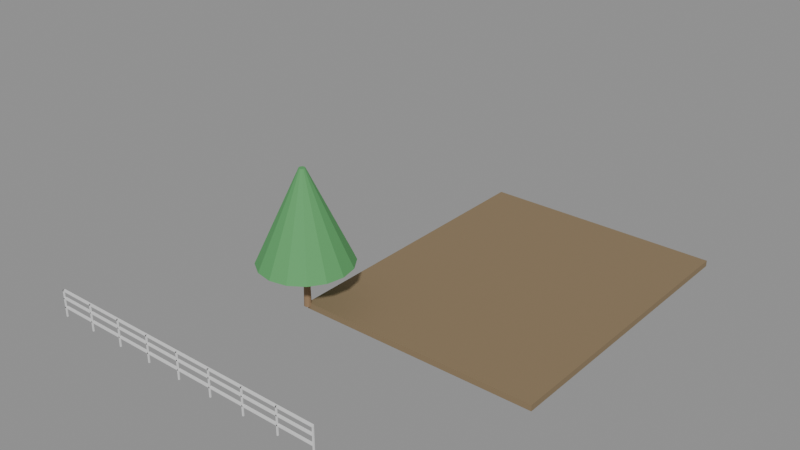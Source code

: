 # Source: e2195_after.blend  (saved by Blender 5.2.44; exported with 4.5.12 LTS)
import bpy
from mathutils import Matrix  # noqa: F401  (used for matrix-valued properties, if any)

bpy.ops.wm.read_factory_settings(use_empty=True)
scene = bpy.context.scene
scene.name = 'Scene'

# ---- materials (node trees are filled in below, after node groups)
mat_terreno = bpy.data.materials.new('Terreno')
mat_madera_tronco = bpy.data.materials.new('Madera_Tronco')
mat_follaje = bpy.data.materials.new('Follaje')
mat_acero = bpy.data.materials.new('Acero')

# ---- material node trees
mat_terreno.use_nodes = True; mat_terreno.node_tree.nodes.clear()
_N = mat_terreno.node_tree.nodes; _L = mat_terreno.node_tree.links
n0 = _N.new('ShaderNodeBsdfPrincipled'); n0.name = 'Principled BSDF'; n0.location = (-200, 100)
n0.inputs[0].default_value = (0.25, 0.18, 0.1, 1.0)
n0.inputs[2].default_value = 0.9
n0.inputs[3].default_value = 1.45
n0.inputs[10].default_value = 0.005
n1 = _N.new('ShaderNodeOutputMaterial'); n1.name = 'Material Output'; n1.location = (200, 100)
_L.new(n0.outputs[0], n1.inputs[0])
n1.is_active_output = True
mat_madera_tronco.use_nodes = True; mat_madera_tronco.node_tree.nodes.clear()
_N = mat_madera_tronco.node_tree.nodes; _L = mat_madera_tronco.node_tree.links
n0 = _N.new('ShaderNodeBsdfPrincipled'); n0.name = 'Principled BSDF'; n0.location = (-200, 100)
n0.inputs[0].default_value = (0.28, 0.18, 0.1, 1.0)
n0.inputs[2].default_value = 0.9
n0.inputs[3].default_value = 1.45
n0.inputs[10].default_value = 0.005
n1 = _N.new('ShaderNodeOutputMaterial'); n1.name = 'Material Output'; n1.location = (200, 100)
_L.new(n0.outputs[0], n1.inputs[0])
n1.is_active_output = True
mat_follaje.use_nodes = True; mat_follaje.node_tree.nodes.clear()
_N = mat_follaje.node_tree.nodes; _L = mat_follaje.node_tree.links
n0 = _N.new('ShaderNodeBsdfPrincipled'); n0.name = 'Principled BSDF'; n0.location = (-200, 100)
n0.inputs[0].default_value = (0.1, 0.35, 0.12, 1.0)
n0.inputs[2].default_value = 0.8
n0.inputs[3].default_value = 1.45
n0.inputs[10].default_value = 0.005
n1 = _N.new('ShaderNodeOutputMaterial'); n1.name = 'Material Output'; n1.location = (200, 100)
_L.new(n0.outputs[0], n1.inputs[0])
n1.is_active_output = True
mat_acero.use_nodes = True; mat_acero.node_tree.nodes.clear()
_N = mat_acero.node_tree.nodes; _L = mat_acero.node_tree.links
n0 = _N.new('ShaderNodeBsdfPrincipled'); n0.name = 'Principled BSDF'; n0.location = (-200, 100)
n0.inputs[3].default_value = 1.45
n0.inputs[10].default_value = 0.005
n1 = _N.new('ShaderNodeOutputMaterial'); n1.name = 'Material Output'; n1.location = (200, 100)
_L.new(n0.outputs[0], n1.inputs[0])
n1.is_active_output = True

# ---- meshes
me_parcela_jardin_cuerpo_mesh = bpy.data.meshes.new('Parcela_Jardin_Cuerpo_mesh')
me_parcela_jardin_cuerpo_mesh.from_pydata([(0.0, 0.0, 0.0), (8.0, 0.0, 0.0), (8.0, 10.0, 0.0), (0.0, 10.0, 0.0), (0.0, 0.0, 0.2), (8.0, 0.0, 0.2), (8.0, 10.0, 0.2), (0.0, 10.0, 0.2)], [], [(0, 1, 2, 3), (4, 5, 6, 7), (0, 1, 5, 4), (1, 2, 6, 5), (2, 3, 7, 6), (3, 0, 4, 7)])
me_parcela_jardin_cuerpo_mesh.materials.append(mat_terreno)
me_parcela_jardin_cuerpo_mesh.update()
me_arbol_central_tronco_mesh = bpy.data.meshes.new('Arbol_Central_Tronco_mesh')
me_arbol_central_tronco_mesh.from_pydata([(0.0, 0.12, 0.0), (0.0, 0.084, 1.5), (0.06, 0.1039, 0.0), (0.042, 0.07275, 1.5), (0.1039, 0.06, 0.0), (0.07275, 0.042, 1.5), (0.12, 0.0, 0.0), (0.084, 0.0, 1.5), (0.1039, -0.06, 0.0), (0.07275, -0.042, 1.5), (0.06, -0.1039, 0.0), (0.042, -0.07275, 1.5), (0.0, -0.12, 0.0), (0.0, -0.084, 1.5), (-0.06, -0.1039, 0.0), (-0.042, -0.07275, 1.5), (-0.1039, -0.06, 0.0), (-0.07275, -0.042, 1.5), (-0.12, 0.0, 0.0), (-0.084, 0.0, 1.5), (-0.1039, 0.06, 0.0), (-0.07275, 0.042, 1.5), (-0.06, 0.1039, 0.0), (-0.042, 0.07275, 1.5)], [], [(0, 1, 3, 2), (2, 3, 5, 4), (4, 5, 7, 6), (6, 7, 9, 8), (8, 9, 11, 10), (10, 11, 13, 12), (12, 13, 15, 14), (14, 15, 17, 16), (16, 17, 19, 18), (18, 19, 21, 20), (3, 1, 23, 21, 19, 17, 15, 13, 11, 9, 7, 5), (20, 21, 23, 22), (22, 23, 1, 0), (0, 2, 4, 6, 8, 10, 12, 14, 16, 18, 20, 22)])
me_arbol_central_tronco_mesh.materials.append(mat_madera_tronco)
me_arbol_central_tronco_mesh.update()
me_arbol_central_copa_mesh = bpy.data.meshes.new('Arbol_Central_Copa_mesh')
me_arbol_central_copa_mesh.from_pydata([(0.0, 1.5, 1.5), (0.0, 0.1, 4.5), (0.574, 1.386, 1.5), (0.03827, 0.09239, 4.5), (1.061, 1.061, 1.5), (0.07071, 0.07071, 4.5), (1.386, 0.574, 1.5), (0.09239, 0.03827, 4.5), (1.5, 0.0, 1.5), (0.1, 0.0, 4.5), (1.386, -0.574, 1.5), (0.09239, -0.03827, 4.5), (1.061, -1.061, 1.5), (0.07071, -0.07071, 4.5), (0.574, -1.386, 1.5), (0.03827, -0.09239, 4.5), (0.0, -1.5, 1.5), (0.0, -0.1, 4.5), (-0.574, -1.386, 1.5), (-0.03827, -0.09239, 4.5), (-1.061, -1.061, 1.5), (-0.07071, -0.07071, 4.5), (-1.386, -0.574, 1.5), (-0.09239, -0.03827, 4.5), (-1.5, 0.0, 1.5), (-0.1, 0.0, 4.5), (-1.386, 0.574, 1.5), (-0.09239, 0.03827, 4.5), (-1.061, 1.061, 1.5), (-0.07071, 0.07071, 4.5), (-0.574, 1.386, 1.5), (-0.03827, 0.09239, 4.5)], [], [(0, 1, 3, 2), (2, 3, 5, 4), (4, 5, 7, 6), (6, 7, 9, 8), (8, 9, 11, 10), (10, 11, 13, 12), (12, 13, 15, 14), (14, 15, 17, 16), (16, 17, 19, 18), (18, 19, 21, 20), (20, 21, 23, 22), (22, 23, 25, 24), (24, 25, 27, 26), (26, 27, 29, 28), (3, 1, 31, 29, 27, 25, 23, 21, 19, 17, 15, 13, 11, 9, 7, 5), (28, 29, 31, 30), (30, 31, 1, 0), (0, 2, 4, 6, 8, 10, 12, 14, 16, 18, 20, 22, 24, 26, 28, 30)])
me_arbol_central_copa_mesh.materials.append(mat_follaje)
me_arbol_central_copa_mesh.update()
me_valla_frontal_poste_1_mesh = bpy.data.meshes.new('Valla_Frontal_Poste_1_mesh')
me_valla_frontal_poste_1_mesh.from_pydata([(0.0, 0.0, 0.0), (0.04, 0.0, 0.0), (0.04, 0.04, 0.0), (0.0, 0.04, 0.0), (0.0, 0.0, 0.9), (0.04, 0.0, 0.9), (0.04, 0.04, 0.9), (0.0, 0.04, 0.9)], [], [(0, 1, 2, 3), (4, 5, 6, 7), (0, 1, 5, 4), (1, 2, 6, 5), (2, 3, 7, 6), (3, 0, 4, 7)])
me_valla_frontal_poste_1_mesh.materials.append(mat_acero)
me_valla_frontal_poste_1_mesh.update()
me_valla_frontal_poste_2_mesh = bpy.data.meshes.new('Valla_Frontal_Poste_2_mesh')
me_valla_frontal_poste_2_mesh.from_pydata([(0.0, 0.0, 0.0), (0.04, 0.0, 0.0), (0.04, 0.04, 0.0), (0.0, 0.04, 0.0), (0.0, 0.0, 0.9), (0.04, 0.0, 0.9), (0.04, 0.04, 0.9), (0.0, 0.04, 0.9)], [], [(0, 1, 2, 3), (4, 5, 6, 7), (0, 1, 5, 4), (1, 2, 6, 5), (2, 3, 7, 6), (3, 0, 4, 7)])
me_valla_frontal_poste_2_mesh.materials.append(mat_acero)
me_valla_frontal_poste_2_mesh.update()
me_valla_frontal_poste_3_mesh = bpy.data.meshes.new('Valla_Frontal_Poste_3_mesh')
me_valla_frontal_poste_3_mesh.from_pydata([(0.0, 0.0, 0.0), (0.04, 0.0, 0.0), (0.04, 0.04, 0.0), (0.0, 0.04, 0.0), (0.0, 0.0, 0.9), (0.04, 0.0, 0.9), (0.04, 0.04, 0.9), (0.0, 0.04, 0.9)], [], [(0, 1, 2, 3), (4, 5, 6, 7), (0, 1, 5, 4), (1, 2, 6, 5), (2, 3, 7, 6), (3, 0, 4, 7)])
me_valla_frontal_poste_3_mesh.materials.append(mat_acero)
me_valla_frontal_poste_3_mesh.update()
me_valla_frontal_poste_4_mesh = bpy.data.meshes.new('Valla_Frontal_Poste_4_mesh')
me_valla_frontal_poste_4_mesh.from_pydata([(0.0, 0.0, 0.0), (0.04, 0.0, 0.0), (0.04, 0.04, 0.0), (0.0, 0.04, 0.0), (0.0, 0.0, 0.9), (0.04, 0.0, 0.9), (0.04, 0.04, 0.9), (0.0, 0.04, 0.9)], [], [(0, 1, 2, 3), (4, 5, 6, 7), (0, 1, 5, 4), (1, 2, 6, 5), (2, 3, 7, 6), (3, 0, 4, 7)])
me_valla_frontal_poste_4_mesh.materials.append(mat_acero)
me_valla_frontal_poste_4_mesh.update()
me_valla_frontal_poste_5_mesh = bpy.data.meshes.new('Valla_Frontal_Poste_5_mesh')
me_valla_frontal_poste_5_mesh.from_pydata([(0.0, 0.0, 0.0), (0.04, 0.0, 0.0), (0.04, 0.04, 0.0), (0.0, 0.04, 0.0), (0.0, 0.0, 0.9), (0.04, 0.0, 0.9), (0.04, 0.04, 0.9), (0.0, 0.04, 0.9)], [], [(0, 1, 2, 3), (4, 5, 6, 7), (0, 1, 5, 4), (1, 2, 6, 5), (2, 3, 7, 6), (3, 0, 4, 7)])
me_valla_frontal_poste_5_mesh.materials.append(mat_acero)
me_valla_frontal_poste_5_mesh.update()
me_valla_frontal_poste_6_mesh = bpy.data.meshes.new('Valla_Frontal_Poste_6_mesh')
me_valla_frontal_poste_6_mesh.from_pydata([(0.0, 0.0, 0.0), (0.04, 0.0, 0.0), (0.04, 0.04, 0.0), (0.0, 0.04, 0.0), (0.0, 0.0, 0.9), (0.04, 0.0, 0.9), (0.04, 0.04, 0.9), (0.0, 0.04, 0.9)], [], [(0, 1, 2, 3), (4, 5, 6, 7), (0, 1, 5, 4), (1, 2, 6, 5), (2, 3, 7, 6), (3, 0, 4, 7)])
me_valla_frontal_poste_6_mesh.materials.append(mat_acero)
me_valla_frontal_poste_6_mesh.update()
me_valla_frontal_poste_7_mesh = bpy.data.meshes.new('Valla_Frontal_Poste_7_mesh')
me_valla_frontal_poste_7_mesh.from_pydata([(0.0, 0.0, 0.0), (0.04, 0.0, 0.0), (0.04, 0.04, 0.0), (0.0, 0.04, 0.0), (0.0, 0.0, 0.9), (0.04, 0.0, 0.9), (0.04, 0.04, 0.9), (0.0, 0.04, 0.9)], [], [(0, 1, 2, 3), (4, 5, 6, 7), (0, 1, 5, 4), (1, 2, 6, 5), (2, 3, 7, 6), (3, 0, 4, 7)])
me_valla_frontal_poste_7_mesh.materials.append(mat_acero)
me_valla_frontal_poste_7_mesh.update()
me_valla_frontal_poste_8_mesh = bpy.data.meshes.new('Valla_Frontal_Poste_8_mesh')
me_valla_frontal_poste_8_mesh.from_pydata([(0.0, 0.0, 0.0), (0.04, 0.0, 0.0), (0.04, 0.04, 0.0), (0.0, 0.04, 0.0), (0.0, 0.0, 0.9), (0.04, 0.0, 0.9), (0.04, 0.04, 0.9), (0.0, 0.04, 0.9)], [], [(0, 1, 2, 3), (4, 5, 6, 7), (0, 1, 5, 4), (1, 2, 6, 5), (2, 3, 7, 6), (3, 0, 4, 7)])
me_valla_frontal_poste_8_mesh.materials.append(mat_acero)
me_valla_frontal_poste_8_mesh.update()
me_valla_frontal_poste_9_mesh = bpy.data.meshes.new('Valla_Frontal_Poste_9_mesh')
me_valla_frontal_poste_9_mesh.from_pydata([(0.0, 0.0, 0.0), (0.04, 0.0, 0.0), (0.04, 0.04, 0.0), (0.0, 0.04, 0.0), (0.0, 0.0, 0.9), (0.04, 0.0, 0.9), (0.04, 0.04, 0.9), (0.0, 0.04, 0.9)], [], [(0, 1, 2, 3), (4, 5, 6, 7), (0, 1, 5, 4), (1, 2, 6, 5), (2, 3, 7, 6), (3, 0, 4, 7)])
me_valla_frontal_poste_9_mesh.materials.append(mat_acero)
me_valla_frontal_poste_9_mesh.update()
me_valla_frontal_top_mesh = bpy.data.meshes.new('Valla_Frontal_Top_mesh')
me_valla_frontal_top_mesh.from_pydata([(0.0, 0.0, 0.0), (10.0, 0.0, 0.0), (10.0, 0.08, 0.0), (0.0, 0.08, 0.0), (0.0, 0.0, 0.04), (10.0, 0.0, 0.04), (10.0, 0.08, 0.04), (0.0, 0.08, 0.04)], [], [(0, 1, 2, 3), (4, 5, 6, 7), (0, 1, 5, 4), (1, 2, 6, 5), (2, 3, 7, 6), (3, 0, 4, 7)])
me_valla_frontal_top_mesh.materials.append(mat_acero)
me_valla_frontal_top_mesh.update()
me_valla_frontal_trav_1_mesh = bpy.data.meshes.new('Valla_Frontal_Trav_1_mesh')
me_valla_frontal_trav_1_mesh.from_pydata([(0.0, 0.0, 0.0), (10.0, 0.0, 0.0), (10.0, 0.08, 0.0), (0.0, 0.08, 0.0), (0.0, 0.0, 0.04), (10.0, 0.0, 0.04), (10.0, 0.08, 0.04), (0.0, 0.08, 0.04)], [], [(0, 1, 2, 3), (4, 5, 6, 7), (0, 1, 5, 4), (1, 2, 6, 5), (2, 3, 7, 6), (3, 0, 4, 7)])
me_valla_frontal_trav_1_mesh.materials.append(mat_acero)
me_valla_frontal_trav_1_mesh.update()
me_valla_frontal_trav_2_mesh = bpy.data.meshes.new('Valla_Frontal_Trav_2_mesh')
me_valla_frontal_trav_2_mesh.from_pydata([(0.0, 0.0, 0.0), (10.0, 0.0, 0.0), (10.0, 0.08, 0.0), (0.0, 0.08, 0.0), (0.0, 0.0, 0.04), (10.0, 0.0, 0.04), (10.0, 0.08, 0.04), (0.0, 0.08, 0.04)], [], [(0, 1, 2, 3), (4, 5, 6, 7), (0, 1, 5, 4), (1, 2, 6, 5), (2, 3, 7, 6), (3, 0, 4, 7)])
me_valla_frontal_trav_2_mesh.materials.append(mat_acero)
me_valla_frontal_trav_2_mesh.update()

# ---- objects
ob_parcela_jardin = bpy.data.objects.new('Parcela_Jardin', None)
ob_parcela_jardin_cuerpo = bpy.data.objects.new('Parcela_Jardin_Cuerpo', me_parcela_jardin_cuerpo_mesh)
ob_arbol_central = bpy.data.objects.new('Arbol_Central', None)
ob_arbol_central_tronco = bpy.data.objects.new('Arbol_Central_Tronco', me_arbol_central_tronco_mesh)
ob_arbol_central_copa = bpy.data.objects.new('Arbol_Central_Copa', me_arbol_central_copa_mesh)
ob_valla_frontal = bpy.data.objects.new('Valla_Frontal', None)
ob_valla_frontal_poste_1 = bpy.data.objects.new('Valla_Frontal_Poste_1', me_valla_frontal_poste_1_mesh)
ob_valla_frontal_poste_2 = bpy.data.objects.new('Valla_Frontal_Poste_2', me_valla_frontal_poste_2_mesh)
ob_valla_frontal_poste_3 = bpy.data.objects.new('Valla_Frontal_Poste_3', me_valla_frontal_poste_3_mesh)
ob_valla_frontal_poste_4 = bpy.data.objects.new('Valla_Frontal_Poste_4', me_valla_frontal_poste_4_mesh)
ob_valla_frontal_poste_5 = bpy.data.objects.new('Valla_Frontal_Poste_5', me_valla_frontal_poste_5_mesh)
ob_valla_frontal_poste_6 = bpy.data.objects.new('Valla_Frontal_Poste_6', me_valla_frontal_poste_6_mesh)
ob_valla_frontal_poste_7 = bpy.data.objects.new('Valla_Frontal_Poste_7', me_valla_frontal_poste_7_mesh)
ob_valla_frontal_poste_8 = bpy.data.objects.new('Valla_Frontal_Poste_8', me_valla_frontal_poste_8_mesh)
ob_valla_frontal_poste_9 = bpy.data.objects.new('Valla_Frontal_Poste_9', me_valla_frontal_poste_9_mesh)
ob_valla_frontal_top = bpy.data.objects.new('Valla_Frontal_Top', me_valla_frontal_top_mesh)
ob_valla_frontal_trav_1 = bpy.data.objects.new('Valla_Frontal_Trav_1', me_valla_frontal_trav_1_mesh)
ob_valla_frontal_trav_2 = bpy.data.objects.new('Valla_Frontal_Trav_2', me_valla_frontal_trav_2_mesh)

# ---- transforms, parenting, visibility, modifiers, constraints
ob_parcela_jardin.location = (0.0, 0.0, -0.1)
ob_parcela_jardin.empty_display_type = 'ARROWS'
ob_parcela_jardin_cuerpo.parent = ob_parcela_jardin
ob_parcela_jardin_cuerpo.location = (0.0, 0.0, 0.0)
ob_arbol_central.location = (0.0, 0.0, 0.0)
ob_arbol_central.empty_display_type = 'ARROWS'
ob_arbol_central_tronco.parent = ob_arbol_central
ob_arbol_central_tronco.location = (0.0, 0.0, 0.0)
ob_arbol_central_copa.parent = ob_arbol_central
ob_arbol_central_copa.location = (0.0, 0.0, 0.0)
ob_valla_frontal.location = (-5.0, -5.0, 0.0)
ob_valla_frontal.empty_display_type = 'ARROWS'
ob_valla_frontal_poste_1.parent = ob_valla_frontal
ob_valla_frontal_poste_1.location = (0.0, 0.0, 0.0)
ob_valla_frontal_poste_2.parent = ob_valla_frontal
ob_valla_frontal_poste_2.location = (1.25, 0.0, 0.0)
ob_valla_frontal_poste_3.parent = ob_valla_frontal
ob_valla_frontal_poste_3.location = (2.5, 0.0, 0.0)
ob_valla_frontal_poste_4.parent = ob_valla_frontal
ob_valla_frontal_poste_4.location = (3.75, 0.0, 0.0)
ob_valla_frontal_poste_5.parent = ob_valla_frontal
ob_valla_frontal_poste_5.location = (5.0, 0.0, 0.0)
ob_valla_frontal_poste_6.parent = ob_valla_frontal
ob_valla_frontal_poste_6.location = (6.25, 0.0, 0.0)
ob_valla_frontal_poste_7.parent = ob_valla_frontal
ob_valla_frontal_poste_7.location = (7.5, 0.0, 0.0)
ob_valla_frontal_poste_8.parent = ob_valla_frontal
ob_valla_frontal_poste_8.location = (8.75, 0.0, 0.0)
ob_valla_frontal_poste_9.parent = ob_valla_frontal
ob_valla_frontal_poste_9.location = (10.0, 0.0, 0.0)
ob_valla_frontal_top.parent = ob_valla_frontal
ob_valla_frontal_top.location = (0.0, 0.0, 0.86)
ob_valla_frontal_trav_1.parent = ob_valla_frontal
ob_valla_frontal_trav_1.location = (0.0, 0.0, 0.3)
ob_valla_frontal_trav_2.parent = ob_valla_frontal
ob_valla_frontal_trav_2.location = (0.0, 0.0, 0.6)

# ---- collection membership
scene.collection.objects.link(ob_parcela_jardin)
scene.collection.objects.link(ob_parcela_jardin_cuerpo)
scene.collection.objects.link(ob_arbol_central)
scene.collection.objects.link(ob_arbol_central_tronco)
scene.collection.objects.link(ob_arbol_central_copa)
scene.collection.objects.link(ob_valla_frontal)
scene.collection.objects.link(ob_valla_frontal_poste_1)
scene.collection.objects.link(ob_valla_frontal_poste_2)
scene.collection.objects.link(ob_valla_frontal_poste_3)
scene.collection.objects.link(ob_valla_frontal_poste_4)
scene.collection.objects.link(ob_valla_frontal_poste_5)
scene.collection.objects.link(ob_valla_frontal_poste_6)
scene.collection.objects.link(ob_valla_frontal_poste_7)
scene.collection.objects.link(ob_valla_frontal_poste_8)
scene.collection.objects.link(ob_valla_frontal_poste_9)
scene.collection.objects.link(ob_valla_frontal_top)
scene.collection.objects.link(ob_valla_frontal_trav_1)
scene.collection.objects.link(ob_valla_frontal_trav_2)

# ---- scene / render settings (as saved in the file)
scene.frame_start = 1; scene.frame_end = 250; scene.frame_set(1)
scene.render.engine = 'BLENDER_EEVEE_NEXT'
scene.render.bake_bias = 0.0
scene.render.bake_samples = 0
scene.render.compositor_device = 'GPU'
scene.eevee.use_volume_custom_range = False
scene.eevee.fast_gi_thickness_near = 0.1
scene.eevee.fast_gi_thickness_far = 0.0
scene.eevee.ray_tracing_options.screen_trace_thickness = 0.1
bpy.context.view_layer.update()

# ---- added for rendering (the .blend has no active camera and no usable light): camera, sun + grey world if the file has none
cam_auto = bpy.data.cameras.new('AutoCamera')
cam_auto.lens = 50.0
cam_auto.sensor_width = 36.0
cam_auto.clip_end = 1000.0
ob_auto_camera = bpy.data.objects.new('AutoCamera', cam_auto)
scene.collection.objects.link(ob_auto_camera)
ob_auto_camera.location = (20.3519, -20.1223, 17.2815)
ob_auto_camera.rotation_euler = (1.09748, -7.21219e-08, 0.694738)
scene.camera = ob_auto_camera
light_auto_sun = bpy.data.lights.new('AutoSun', 'SUN')
light_auto_sun.energy = 3.0
light_auto_sun.angle = 0.0523599
ob_auto_sun = bpy.data.objects.new('AutoSun', light_auto_sun)
scene.collection.objects.link(ob_auto_sun)
ob_auto_sun.rotation_euler = (0.872665, 0.174533, 0.523599)
if scene.world is None:
    world_auto = bpy.data.worlds.new('AutoWorld')
    world_auto.color = (0.3, 0.3, 0.3)
    scene.world = world_auto
bpy.context.view_layer.update()
